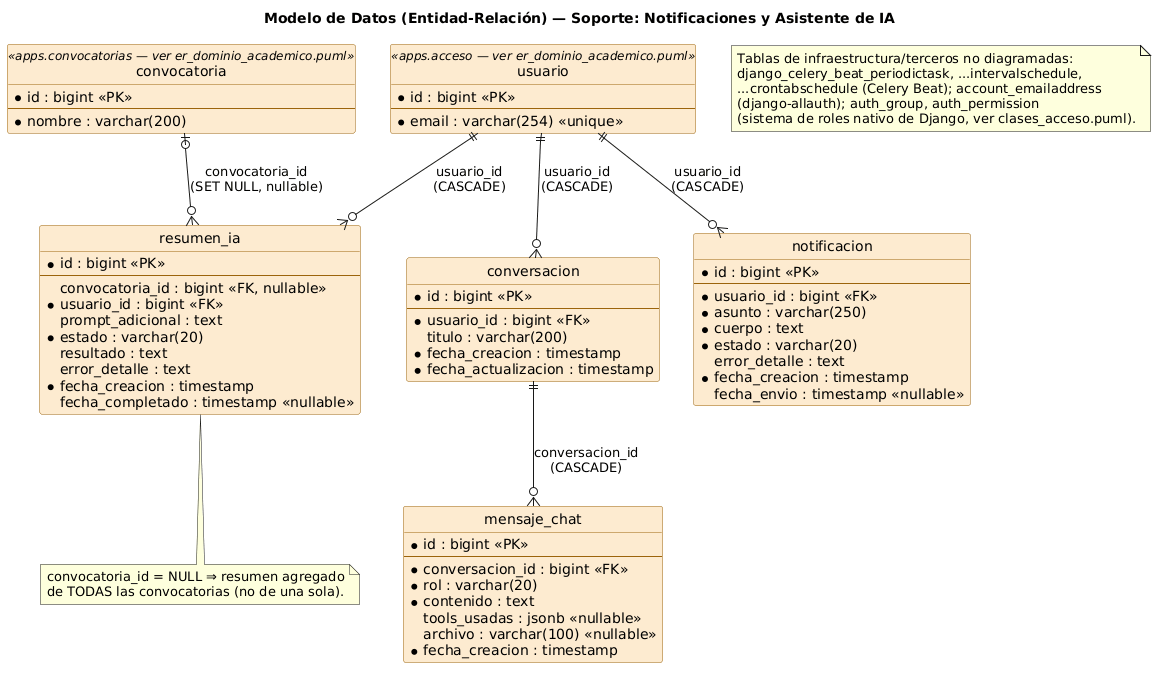

The diagram above was rendered by PlantUML. Its source (embedded in the PNG):
@startuml er_soporte_ia_notificaciones

title Modelo de Datos (Entidad-Relación) — Soporte: Notificaciones y Asistente de IA

skinparam linetype orthogonal
hide circle
skinparam class {
  BackgroundColor #FDEBD0
  BorderColor #9C640C
}

entity "usuario" as usuario <<apps.acceso — ver er_dominio_academico.puml>> {
  * id : bigint <<PK>>
  --
  * email : varchar(254) <<unique>>
}

entity "convocatoria" as convocatoria <<apps.convocatorias — ver er_dominio_academico.puml>> {
  * id : bigint <<PK>>
  --
  * nombre : varchar(200)
}

entity "notificacion" as notificacion {
  * id : bigint <<PK>>
  --
  * usuario_id : bigint <<FK>>
  * asunto : varchar(250)
  * cuerpo : text
  * estado : varchar(20)
  error_detalle : text
  * fecha_creacion : timestamp
  fecha_envio : timestamp <<nullable>>
}

entity "resumen_ia" as resumen {
  * id : bigint <<PK>>
  --
  convocatoria_id : bigint <<FK, nullable>>
  * usuario_id : bigint <<FK>>
  prompt_adicional : text
  * estado : varchar(20)
  resultado : text
  error_detalle : text
  * fecha_creacion : timestamp
  fecha_completado : timestamp <<nullable>>
}

entity "conversacion" as conversacion {
  * id : bigint <<PK>>
  --
  * usuario_id : bigint <<FK>>
  titulo : varchar(200)
  * fecha_creacion : timestamp
  * fecha_actualizacion : timestamp
}

entity "mensaje_chat" as mensaje {
  * id : bigint <<PK>>
  --
  * conversacion_id : bigint <<FK>>
  * rol : varchar(20)
  * contenido : text
  tools_usadas : jsonb <<nullable>>
  archivo : varchar(100) <<nullable>>
  * fecha_creacion : timestamp
}

usuario ||--o{ notificacion : "usuario_id\n(CASCADE)"
usuario ||--o{ resumen : "usuario_id\n(CASCADE)"
usuario ||--o{ conversacion : "usuario_id\n(CASCADE)"
convocatoria |o--o{ resumen : "convocatoria_id\n(SET NULL, nullable)"
conversacion ||--o{ mensaje : "conversacion_id\n(CASCADE)"

note bottom of resumen
  convocatoria_id = NULL ⇒ resumen agregado
  de TODAS las convocatorias (no de una sola).
end note

note as N1
  Tablas de infraestructura/terceros no diagramadas:
  django_celery_beat_periodictask, ...intervalschedule,
  ...crontabschedule (Celery Beat); account_emailaddress
  (django-allauth); auth_group, auth_permission
  (sistema de roles nativo de Django, ver clases_acceso.puml).
end note

@enduml